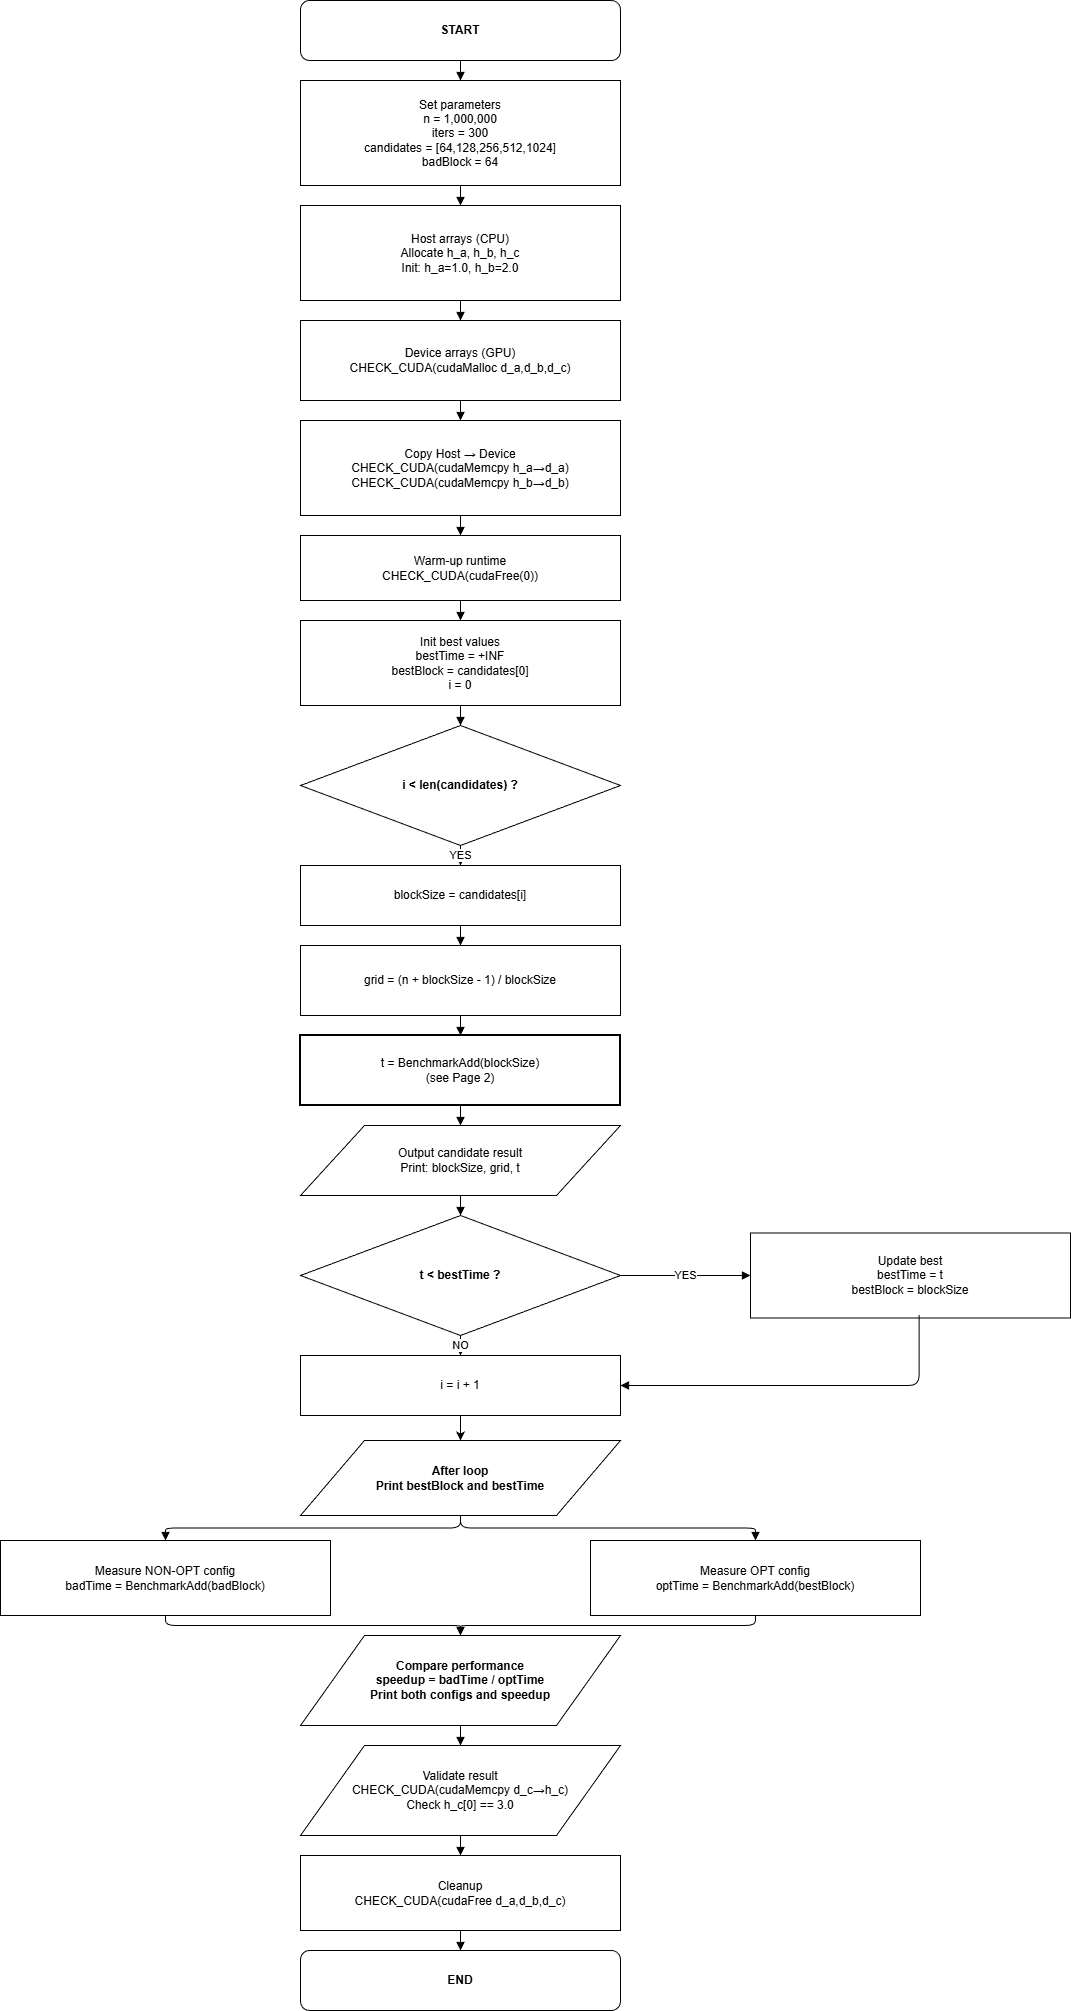

The diagram above was exported from draw.io. Its source (the exported page's mxGraphModel, read from the mxfile embedded in the PNG):
<mxGraphModel dx="1034" dy="530" grid="1" gridSize="10" guides="1" tooltips="1" connect="1" arrows="1" fold="1" page="1" pageScale="1" pageWidth="1169" pageHeight="827" math="0" shadow="0">
  <root>
    <mxCell id="0" />
    <mxCell id="1" parent="0" />
    <mxCell id="A" parent="1" style="rounded=1;whiteSpace=wrap;html=1;fontStyle=1;" value="START" vertex="1">
      <mxGeometry height="60" width="320" x="420" y="20" as="geometry" />
    </mxCell>
    <mxCell id="B" parent="1" style="rounded=0;whiteSpace=wrap;html=1;" value="Set parameters&#10;n = 1,000,000&#10;iters = 300&#10;candidates = [64,128,256,512,1024]&#10;badBlock = 64" vertex="1">
      <mxGeometry height="105" width="320" x="420" y="100" as="geometry" />
    </mxCell>
    <mxCell id="C" parent="1" style="rounded=0;whiteSpace=wrap;html=1;" value="Host arrays (CPU)&#10;Allocate h_a, h_b, h_c&#10;Init: h_a=1.0, h_b=2.0" vertex="1">
      <mxGeometry height="95" width="320" x="420" y="225" as="geometry" />
    </mxCell>
    <mxCell id="D" parent="1" style="rounded=0;whiteSpace=wrap;html=1;" value="Device arrays (GPU)&#10;CHECK_CUDA(cudaMalloc d_a,d_b,d_c)" vertex="1">
      <mxGeometry height="80" width="320" x="420" y="340" as="geometry" />
    </mxCell>
    <mxCell id="E" parent="1" style="rounded=0;whiteSpace=wrap;html=1;" value="Copy Host → Device&#10;CHECK_CUDA(cudaMemcpy h_a→d_a)&#10;CHECK_CUDA(cudaMemcpy h_b→d_b)" vertex="1">
      <mxGeometry height="95" width="320" x="420" y="440" as="geometry" />
    </mxCell>
    <mxCell id="F" parent="1" style="rounded=0;whiteSpace=wrap;html=1;" value="Warm-up runtime&#10;CHECK_CUDA(cudaFree(0))" vertex="1">
      <mxGeometry height="65" width="320" x="420" y="555" as="geometry" />
    </mxCell>
    <mxCell id="G" parent="1" style="rounded=0;whiteSpace=wrap;html=1;" value="Init best values&#10;bestTime = +INF&#10;bestBlock = candidates[0]&#10;i = 0" vertex="1">
      <mxGeometry height="85" width="320" x="420" y="640" as="geometry" />
    </mxCell>
    <mxCell id="H" parent="1" style="shape=rhombus;whiteSpace=wrap;html=1;fontStyle=1;" value="i &lt; len(candidates) ?" vertex="1">
      <mxGeometry height="120" width="320" x="420" y="745" as="geometry" />
    </mxCell>
    <mxCell id="I" parent="1" style="rounded=0;whiteSpace=wrap;html=1;" value="blockSize = candidates[i]" vertex="1">
      <mxGeometry height="60" width="320" x="420" y="885" as="geometry" />
    </mxCell>
    <mxCell id="J" parent="1" style="rounded=0;whiteSpace=wrap;html=1;" value="grid = (n + blockSize - 1) / blockSize" vertex="1">
      <mxGeometry height="70" width="320" x="420" y="965" as="geometry" />
    </mxCell>
    <mxCell id="K" parent="1" style="rounded=0;whiteSpace=wrap;html=1;strokeWidth=2;" value="t = BenchmarkAdd(blockSize)&#10;(see Page 2)" vertex="1">
      <mxGeometry height="70" width="320" x="420" y="1055" as="geometry" />
    </mxCell>
    <mxCell id="L" parent="1" style="shape=parallelogram;whiteSpace=wrap;html=1;" value="Output candidate result&#10;Print: blockSize, grid, t" vertex="1">
      <mxGeometry height="70" width="320" x="420" y="1145" as="geometry" />
    </mxCell>
    <mxCell id="M" parent="1" style="shape=rhombus;whiteSpace=wrap;html=1;fontStyle=1;" value="t &lt; bestTime ?" vertex="1">
      <mxGeometry height="120" width="320" x="420" y="1235" as="geometry" />
    </mxCell>
    <mxCell id="N" parent="1" style="rounded=0;whiteSpace=wrap;html=1;" value="Update best&#10;bestTime = t&#10;bestBlock = blockSize" vertex="1">
      <mxGeometry height="85" width="320" x="870" y="1252.5" as="geometry" />
    </mxCell>
    <mxCell id="i4ewkLbcLcxRPd1fp1_b-1" edge="1" parent="1" source="O" style="edgeStyle=orthogonalEdgeStyle;rounded=0;orthogonalLoop=1;jettySize=auto;html=1;" target="P" value="">
      <mxGeometry relative="1" as="geometry" />
    </mxCell>
    <mxCell id="O" parent="1" style="rounded=0;whiteSpace=wrap;html=1;" value="i = i + 1" vertex="1">
      <mxGeometry height="60" width="320" x="420" y="1375" as="geometry" />
    </mxCell>
    <mxCell id="P" parent="1" style="shape=parallelogram;whiteSpace=wrap;html=1;fontStyle=1;" value="After loop&#10;Print bestBlock and bestTime" vertex="1">
      <mxGeometry height="75" width="320" x="420" y="1460" as="geometry" />
    </mxCell>
    <mxCell id="Q" parent="1" style="rounded=0;whiteSpace=wrap;html=1;" value="Measure NON-OPT config&#10;badTime = BenchmarkAdd(badBlock)" vertex="1">
      <mxGeometry height="75" width="330" x="120" y="1560" as="geometry" />
    </mxCell>
    <mxCell id="R" parent="1" style="rounded=0;whiteSpace=wrap;html=1;" value="Measure OPT config&#10;optTime = BenchmarkAdd(bestBlock)" vertex="1">
      <mxGeometry height="75" width="330" x="710" y="1560" as="geometry" />
    </mxCell>
    <mxCell id="S" parent="1" style="shape=parallelogram;whiteSpace=wrap;html=1;fontStyle=1;" value="Compare performance&#10;speedup = badTime / optTime&#10;Print both configs and speedup" vertex="1">
      <mxGeometry height="90" width="320" x="420" y="1655" as="geometry" />
    </mxCell>
    <mxCell id="T" parent="1" style="shape=parallelogram;whiteSpace=wrap;html=1;" value="Validate result&#10;CHECK_CUDA(cudaMemcpy d_c→h_c)&#10;Check h_c[0] == 3.0" vertex="1">
      <mxGeometry height="90" width="320" x="420" y="1765" as="geometry" />
    </mxCell>
    <mxCell id="U" parent="1" style="rounded=0;whiteSpace=wrap;html=1;" value="Cleanup&#10;CHECK_CUDA(cudaFree d_a,d_b,d_c)" vertex="1">
      <mxGeometry height="75" width="320" x="420" y="1875" as="geometry" />
    </mxCell>
    <mxCell id="V" parent="1" style="rounded=1;whiteSpace=wrap;html=1;fontStyle=1;" value="END" vertex="1">
      <mxGeometry height="60" width="320" x="420" y="1970" as="geometry" />
    </mxCell>
    <mxCell id="e1" edge="1" parent="1" source="A" style="edgeStyle=orthogonalEdgeStyle;html=1;endArrow=block;" target="B">
      <mxGeometry relative="1" as="geometry" />
    </mxCell>
    <mxCell id="e2" edge="1" parent="1" source="B" style="edgeStyle=orthogonalEdgeStyle;html=1;endArrow=block;" target="C">
      <mxGeometry relative="1" as="geometry" />
    </mxCell>
    <mxCell id="e3" edge="1" parent="1" source="C" style="edgeStyle=orthogonalEdgeStyle;html=1;endArrow=block;" target="D">
      <mxGeometry relative="1" as="geometry" />
    </mxCell>
    <mxCell id="e4" edge="1" parent="1" source="D" style="edgeStyle=orthogonalEdgeStyle;html=1;endArrow=block;" target="E">
      <mxGeometry relative="1" as="geometry" />
    </mxCell>
    <mxCell id="e5" edge="1" parent="1" source="E" style="edgeStyle=orthogonalEdgeStyle;html=1;endArrow=block;" target="F">
      <mxGeometry relative="1" as="geometry" />
    </mxCell>
    <mxCell id="e6" edge="1" parent="1" source="F" style="edgeStyle=orthogonalEdgeStyle;html=1;endArrow=block;" target="G">
      <mxGeometry relative="1" as="geometry" />
    </mxCell>
    <mxCell id="e7" edge="1" parent="1" source="G" style="edgeStyle=orthogonalEdgeStyle;html=1;endArrow=block;" target="H">
      <mxGeometry relative="1" as="geometry" />
    </mxCell>
    <mxCell id="e8" edge="1" parent="1" source="H" style="edgeStyle=orthogonalEdgeStyle;html=1;endArrow=block;" target="I" value="YES">
      <mxGeometry relative="1" as="geometry" />
    </mxCell>
    <mxCell id="e10" edge="1" parent="1" source="I" style="edgeStyle=orthogonalEdgeStyle;html=1;endArrow=block;" target="J">
      <mxGeometry relative="1" as="geometry" />
    </mxCell>
    <mxCell id="e11" edge="1" parent="1" source="J" style="edgeStyle=orthogonalEdgeStyle;html=1;endArrow=block;" target="K">
      <mxGeometry relative="1" as="geometry" />
    </mxCell>
    <mxCell id="e12" edge="1" parent="1" source="K" style="edgeStyle=orthogonalEdgeStyle;html=1;endArrow=block;" target="L">
      <mxGeometry relative="1" as="geometry" />
    </mxCell>
    <mxCell id="e13" edge="1" parent="1" source="L" style="edgeStyle=orthogonalEdgeStyle;html=1;endArrow=block;" target="M">
      <mxGeometry relative="1" as="geometry" />
    </mxCell>
    <mxCell id="e14" edge="1" parent="1" source="M" style="edgeStyle=orthogonalEdgeStyle;html=1;endArrow=block;" target="N" value="YES">
      <mxGeometry relative="1" as="geometry" />
    </mxCell>
    <mxCell id="e15" edge="1" parent="1" source="M" style="edgeStyle=orthogonalEdgeStyle;html=1;endArrow=block;" target="O" value="NO">
      <mxGeometry relative="1" as="geometry" />
    </mxCell>
    <mxCell id="e16" edge="1" parent="1" source="N" style="edgeStyle=orthogonalEdgeStyle;html=1;endArrow=block;entryX=1;entryY=0.5;entryDx=0;entryDy=0;exitX=0.527;exitY=0.965;exitDx=0;exitDy=0;exitPerimeter=0;" target="O">
      <mxGeometry relative="1" as="geometry">
        <Array as="points">
          <mxPoint x="1039" y="1405" />
        </Array>
        <mxPoint x="1100" y="1375" as="sourcePoint" />
        <mxPoint x="810" y="1447.5" as="targetPoint" />
      </mxGeometry>
    </mxCell>
    <mxCell id="e18" edge="1" parent="1" source="P" style="edgeStyle=orthogonalEdgeStyle;html=1;endArrow=block;" target="Q">
      <mxGeometry relative="1" as="geometry" />
    </mxCell>
    <mxCell id="e19" edge="1" parent="1" source="P" style="edgeStyle=orthogonalEdgeStyle;html=1;endArrow=block;" target="R">
      <mxGeometry relative="1" as="geometry" />
    </mxCell>
    <mxCell id="e20" edge="1" parent="1" source="Q" style="edgeStyle=orthogonalEdgeStyle;html=1;endArrow=block;" target="S">
      <mxGeometry relative="1" as="geometry" />
    </mxCell>
    <mxCell id="e21" edge="1" parent="1" source="R" style="edgeStyle=orthogonalEdgeStyle;html=1;endArrow=block;" target="S">
      <mxGeometry relative="1" as="geometry" />
    </mxCell>
    <mxCell id="e22" edge="1" parent="1" source="S" style="edgeStyle=orthogonalEdgeStyle;html=1;endArrow=block;" target="T">
      <mxGeometry relative="1" as="geometry" />
    </mxCell>
    <mxCell id="e23" edge="1" parent="1" source="T" style="edgeStyle=orthogonalEdgeStyle;html=1;endArrow=block;" target="U">
      <mxGeometry relative="1" as="geometry" />
    </mxCell>
    <mxCell id="e24" edge="1" parent="1" source="U" style="edgeStyle=orthogonalEdgeStyle;html=1;endArrow=block;" target="V">
      <mxGeometry relative="1" as="geometry" />
    </mxCell>
  </root>
</mxGraphModel>